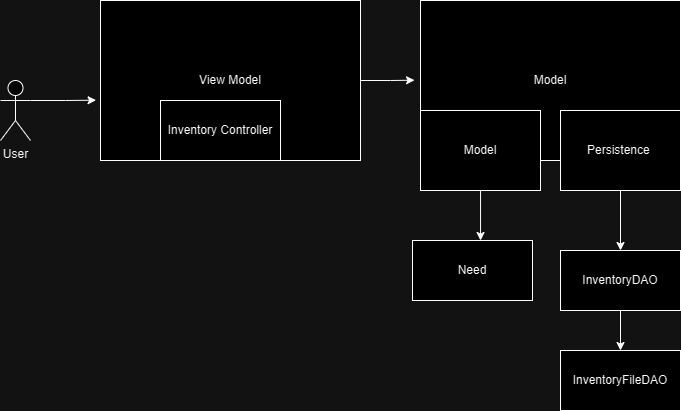

The diagram above was exported from draw.io. Its source (the exported page's mxGraphModel, read from the mxfile embedded in the PNG):
<mxGraphModel dx="1002" dy="631" grid="1" gridSize="10" guides="1" tooltips="1" connect="1" arrows="1" fold="1" page="1" pageScale="1" pageWidth="850" pageHeight="1100" math="0" shadow="0">
  <root>
    <mxCell id="0" />
    <mxCell id="1" parent="0" />
    <mxCell id="WAu_RysXHYoR9pMcgXAP-1" value="View Model" style="rounded=0;whiteSpace=wrap;html=1;" vertex="1" parent="1">
      <mxGeometry x="140" y="100" width="260" height="160" as="geometry" />
    </mxCell>
    <mxCell id="WAu_RysXHYoR9pMcgXAP-2" value="User" style="shape=umlActor;verticalLabelPosition=bottom;verticalAlign=top;html=1;outlineConnect=0;" vertex="1" parent="1">
      <mxGeometry x="40" y="180" width="30" height="60" as="geometry" />
    </mxCell>
    <mxCell id="WAu_RysXHYoR9pMcgXAP-3" value="Model" style="rounded=0;whiteSpace=wrap;html=1;" vertex="1" parent="1">
      <mxGeometry x="460" y="100" width="260" height="160" as="geometry" />
    </mxCell>
    <mxCell id="WAu_RysXHYoR9pMcgXAP-4" value="Inventory Controller" style="rounded=0;whiteSpace=wrap;html=1;" vertex="1" parent="1">
      <mxGeometry x="200" y="200" width="120" height="60" as="geometry" />
    </mxCell>
    <mxCell id="WAu_RysXHYoR9pMcgXAP-5" style="edgeStyle=orthogonalEdgeStyle;rounded=0;orthogonalLoop=1;jettySize=auto;html=1;exitX=1;exitY=0.5;exitDx=0;exitDy=0;entryX=-0.023;entryY=0.498;entryDx=0;entryDy=0;entryPerimeter=0;" edge="1" parent="1" source="WAu_RysXHYoR9pMcgXAP-1" target="WAu_RysXHYoR9pMcgXAP-3">
      <mxGeometry relative="1" as="geometry" />
    </mxCell>
    <mxCell id="WAu_RysXHYoR9pMcgXAP-6" value="Model" style="rounded=0;whiteSpace=wrap;html=1;" vertex="1" parent="1">
      <mxGeometry x="460" y="210" width="120" height="80" as="geometry" />
    </mxCell>
    <mxCell id="WAu_RysXHYoR9pMcgXAP-13" value="" style="edgeStyle=orthogonalEdgeStyle;rounded=0;orthogonalLoop=1;jettySize=auto;html=1;" edge="1" parent="1" source="WAu_RysXHYoR9pMcgXAP-7" target="WAu_RysXHYoR9pMcgXAP-11">
      <mxGeometry relative="1" as="geometry" />
    </mxCell>
    <mxCell id="WAu_RysXHYoR9pMcgXAP-7" value="Persistence&amp;nbsp;" style="rounded=0;whiteSpace=wrap;html=1;" vertex="1" parent="1">
      <mxGeometry x="600" y="210" width="120" height="80" as="geometry" />
    </mxCell>
    <mxCell id="WAu_RysXHYoR9pMcgXAP-8" style="edgeStyle=orthogonalEdgeStyle;rounded=0;orthogonalLoop=1;jettySize=auto;html=1;exitX=1;exitY=0.3333333333333333;exitDx=0;exitDy=0;exitPerimeter=0;entryX=-0.017;entryY=0.623;entryDx=0;entryDy=0;entryPerimeter=0;" edge="1" parent="1" source="WAu_RysXHYoR9pMcgXAP-2" target="WAu_RysXHYoR9pMcgXAP-1">
      <mxGeometry relative="1" as="geometry" />
    </mxCell>
    <mxCell id="WAu_RysXHYoR9pMcgXAP-9" value="Need" style="rounded=0;whiteSpace=wrap;html=1;" vertex="1" parent="1">
      <mxGeometry x="452" y="340" width="120" height="60" as="geometry" />
    </mxCell>
    <mxCell id="WAu_RysXHYoR9pMcgXAP-10" style="edgeStyle=orthogonalEdgeStyle;rounded=0;orthogonalLoop=1;jettySize=auto;html=1;entryX=0.567;entryY=0;entryDx=0;entryDy=0;entryPerimeter=0;" edge="1" parent="1" source="WAu_RysXHYoR9pMcgXAP-6" target="WAu_RysXHYoR9pMcgXAP-9">
      <mxGeometry relative="1" as="geometry" />
    </mxCell>
    <mxCell id="WAu_RysXHYoR9pMcgXAP-14" style="edgeStyle=orthogonalEdgeStyle;rounded=0;orthogonalLoop=1;jettySize=auto;html=1;entryX=0.5;entryY=0;entryDx=0;entryDy=0;" edge="1" parent="1" source="WAu_RysXHYoR9pMcgXAP-11" target="WAu_RysXHYoR9pMcgXAP-12">
      <mxGeometry relative="1" as="geometry" />
    </mxCell>
    <mxCell id="WAu_RysXHYoR9pMcgXAP-11" value="InventoryDAO" style="rounded=0;whiteSpace=wrap;html=1;" vertex="1" parent="1">
      <mxGeometry x="600" y="350" width="120" height="60" as="geometry" />
    </mxCell>
    <mxCell id="WAu_RysXHYoR9pMcgXAP-12" value="InventoryFileDAO" style="rounded=0;whiteSpace=wrap;html=1;" vertex="1" parent="1">
      <mxGeometry x="600" y="450" width="120" height="60" as="geometry" />
    </mxCell>
  </root>
</mxGraphModel>